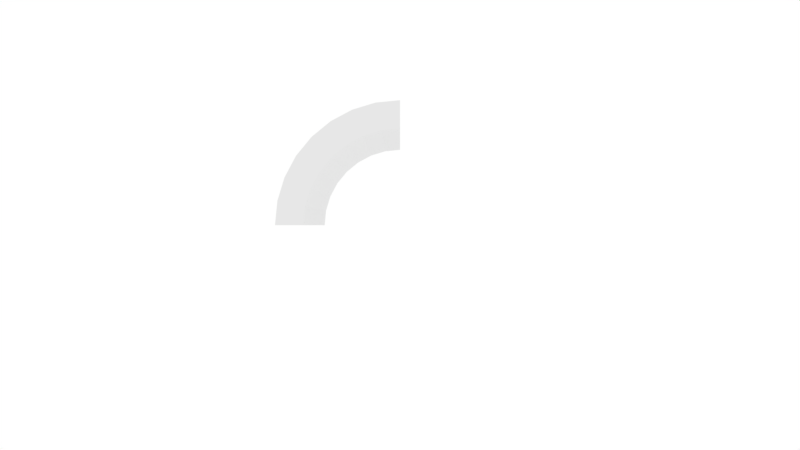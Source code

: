 # Source: shotgun_quarter.blend  (saved by Blender 2.77.0; exported with 4.5.12 LTS)
import bpy
from mathutils import Matrix  # noqa: F401  (used for matrix-valued properties, if any)

bpy.ops.wm.read_factory_settings(use_empty=True)
scene = bpy.context.scene
scene.name = 'Scene'

# ---- collections
col_collection_1 = bpy.data.collections.new('Collection 1'); scene.collection.children.link(col_collection_1)

# ---- world
world_world = bpy.data.worlds.new('World'); scene.world = world_world
world_world.use_nodes = True; world_world.node_tree.nodes.clear()
_N = world_world.node_tree.nodes; _L = world_world.node_tree.links
n0 = _N.new('ShaderNodeOutputWorld'); n0.name = 'World Output'; n0.location = (300, 300)
n1 = _N.new('ShaderNodeBackground'); n1.name = 'Background'; n1.location = (10, 300)
n1.inputs[0].default_value = (1.0, 1.0, 1.0, 1.0)
_L.new(n1.outputs[0], n0.inputs[0])
n0.is_active_output = True
world_world.color = (0.05088, 0.05088, 0.05088)
world_world.use_sun_shadow = False
world_world.sun_shadow_jitter_overblur = 0.0
world_world.cycles.sampling_method = 'MANUAL'

# ---- cameras
cam_camera = bpy.data.cameras.new('Camera')
cam_camera.clip_end = 100.0
cam_camera.lens = 35.0
cam_camera.sensor_width = 32.0
cam_camera.sensor_height = 18.0
cam_camera.ortho_scale = 7.314
cam_camera.dof.focus_distance = 0.0

# ---- lights
light_lamp = bpy.data.lights.new('Lamp', 'POINT')
light_lamp.transmission_factor = 0.0
light_lamp.cutoff_distance = 30.0
light_lamp.energy = 100.0
light_lamp.shadow_buffer_clip_start = 1.001
light_lamp.shadow_soft_size = 0.1
light_lamp.shadow_maximum_resolution = 0.006
light_lamp.use_absolute_resolution = True

# ---- meshes
me_cylinder = bpy.data.meshes.new('Cylinder')
me_cylinder.from_pydata([(0.0, 1.0, 1.0), (0.0, -1.0, 1.0), (-1.0, 1.0, 5.96e-07), (-1.0, -1.0, 7.153e-07), (-0.9808, 1.0, 0.1951), (-0.9808, -1.0, 0.1951), (-0.9239, 1.0, 0.3827), (-0.9239, -1.0, 0.3827), (-0.8315, 1.0, 0.5556), (-0.8315, -1.0, 0.5556), (-0.7071, 1.0, 0.7071), (-0.7071, -1.0, 0.7071), (-0.5556, 1.0, 0.8315), (-0.5556, -1.0, 0.8315), (-0.3827, 1.0, 0.9239), (-0.3827, -1.0, 0.9239), (-0.1951, 1.0, 0.9808), (-0.1951, -1.0, 0.9808), (1.205e-08, 1.0, 0.7751), (1.205e-08, -1.0, 0.7751), (-0.7751, 1.0, 4.618e-07), (-0.7751, -1.0, 5.542e-07), (-0.7602, 1.0, 0.1512), (-0.7602, -1.0, 0.1512), (-0.7161, 1.0, 0.2966), (-0.7161, -1.0, 0.2966), (-0.6444, 1.0, 0.4306), (-0.6444, -1.0, 0.4306), (-0.5481, 1.0, 0.5481), (-0.5481, -1.0, 0.5481), (-0.4306, 1.0, 0.6444), (-0.4306, -1.0, 0.6444), (-0.2966, 1.0, 0.7161), (-0.2966, -1.0, 0.7161), (-0.1512, 1.0, 0.7602), (-0.1512, -1.0, 0.7602)], [], [(2, 3, 5, 4), (4, 5, 7, 6), (6, 7, 9, 8), (8, 9, 11, 10), (10, 11, 13, 12), (12, 13, 15, 14), (14, 15, 17, 16), (16, 17, 1, 0), (20, 22, 23, 21), (22, 24, 25, 23), (24, 26, 27, 25), (26, 28, 29, 27), (28, 30, 31, 29), (30, 32, 33, 31), (32, 34, 35, 33), (34, 18, 19, 35), (9, 27, 29, 11), (12, 30, 28, 10), (11, 29, 31, 13), (14, 32, 30, 12), (13, 31, 33, 15), (16, 34, 32, 14), (15, 33, 35, 17), (0, 18, 34, 16), (17, 35, 19, 1), (4, 22, 20, 2), (3, 21, 23, 5), (6, 24, 22, 4), (5, 23, 25, 7), (8, 26, 24, 6), (7, 25, 27, 9), (10, 28, 26, 8), (2, 20, 21, 3), (1, 19, 18, 0)])
me_cylinder.use_remesh_preserve_volume = False
me_cylinder.use_remesh_preserve_attributes = False
me_cylinder.use_mirror_vertex_groups = False
me_cylinder.update()

# ---- objects
ob_cylinder = bpy.data.objects.new('Cylinder', me_cylinder)
ob_lamp = bpy.data.objects.new('Lamp', light_lamp)
ob_camera = bpy.data.objects.new('Camera', cam_camera)

# ---- transforms, parenting, visibility, modifiers, constraints
ob_cylinder.location = (0.0, 0.0, 0.0)
ob_cylinder.lineart.crease_threshold = 0.0
ob_lamp.location = (4.076, 1.005, 5.904)
ob_lamp.rotation_euler = (0.6503, 0.05522, 1.866)
ob_lamp.lock_rotations_4d = False
ob_lamp.empty_display_type = 'ARROWS'
ob_lamp.color = (0.0, 0.0, 0.0, 0.0)
ob_lamp.lineart.crease_threshold = 0.0
ob_camera.location = (0.0, -8.0, 0.0)
ob_camera.rotation_euler = (1.571, 0.0, 0.0)
ob_camera.lock_rotations_4d = False
ob_camera.empty_display_type = 'ARROWS'
ob_camera.color = (0.0, 0.0, 0.0, 0.0)
ob_camera.display_type = 'WIRE'
ob_camera.lineart.crease_threshold = 0.0

# ---- collection membership
col_collection_1.objects.link(ob_cylinder)
col_collection_1.objects.link(ob_lamp)
col_collection_1.objects.link(ob_camera)

# ---- scene / render settings (as saved in the file)
scene.camera = ob_camera
scene.frame_start = 1; scene.frame_end = 250; scene.frame_set(1)
scene.render.engine = 'CYCLES'
scene.render.resolution_percentage = 50
scene.render.dither_intensity = 0.0
scene.cycles.use_denoising = False
scene.cycles.samples = 128
scene.cycles.sampling_pattern = 'TABULATED_SOBOL'
scene.cycles.light_sampling_threshold = 0.0
scene.cycles.use_adaptive_sampling = False
scene.cycles.use_light_tree = False
scene.cycles.blur_glossy = 0.0
scene.cycles.sample_clamp_indirect = 0.0
scene.view_settings.view_transform = 'Standard'
bpy.context.view_layer.update()
